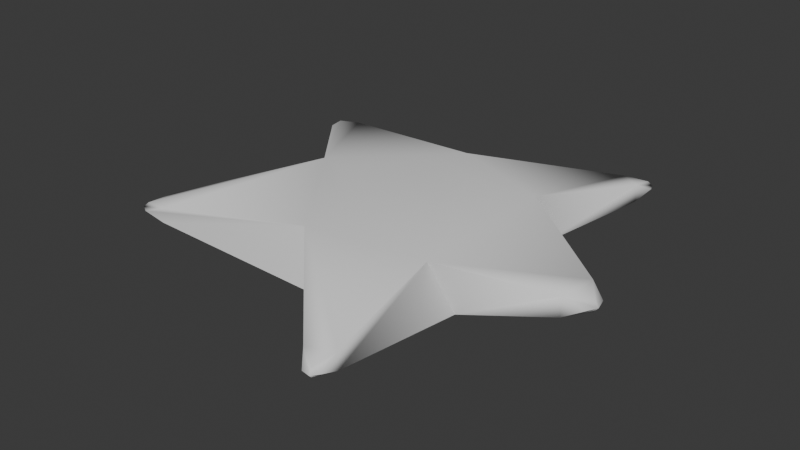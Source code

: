 # Source: Star_03.blend  (saved by Blender 4.5.88; exported with 4.5.12 LTS)
import bpy
from mathutils import Matrix  # noqa: F401  (used for matrix-valued properties, if any)

bpy.ops.wm.read_factory_settings(use_empty=True)
scene = bpy.context.scene
scene.name = 'Scene'

# ---- collections
col_collection = bpy.data.collections.new('Collection'); scene.collection.children.link(col_collection)

# ---- world
world_world = bpy.data.worlds.new('World'); scene.world = world_world
world_world.use_nodes = True; world_world.node_tree.nodes.clear()
_N = world_world.node_tree.nodes; _L = world_world.node_tree.links
n0 = _N.new('ShaderNodeOutputWorld'); n0.name = 'World Output'; n0.location = (200, 100)
n1 = _N.new('ShaderNodeBackground'); n1.name = 'Background'; n1.location = (-200, 100)
n1.inputs[0].default_value = (0.05088, 0.05088, 0.05088, 1.0)
_L.new(n1.outputs[0], n0.inputs[0])
n0.is_active_output = True
world_world.color = (0.05088, 0.05088, 0.05088)
world_world.sun_shadow_jitter_overblur = 0.0

# ---- meshes
me_cube_001 = bpy.data.meshes.new('Cube.001')
me_cube_001.from_pydata([(-1.123, -0.5956, -0.03756), (-1.036, -0.7415, -0.03338), (-1.034, -0.7412, 0.04952), (-1.122, -0.5941, 0.0534), (-1.171, -0.7215, -0.01668), (-1.194, -0.735, 0.00898), (-1.145, -0.7642, 0.00882), (-1.17, -0.721, 0.03424), (-1.196, -0.6783, 0.008734), (-1.068, 0.8147, 0.03553), (-1.067, 0.8144, -0.04496), (-1.153, 0.673, -0.0483), (-1.154, 0.6743, 0.03909), (-1.177, 0.84, -0.005344), (-1.226, 0.8129, -0.005481), (-1.202, 0.7985, -0.0299), (-1.227, 0.7575, -0.00528), (-1.202, 0.7989, 0.01927), (0.7012, 1.076, -0.05202), (0.5822, 1.157, -0.04394), (0.5827, 1.158, 0.04111), (0.7016, 1.077, 0.04941), (0.7044, 1.203, -0.02898), (0.7208, 1.226, -0.001757), (0.6697, 1.227, -0.001707), (0.7047, 1.204, 0.02563), (0.7394, 1.18, -0.001643), (1.05, 0.0479, 0.0482), (1.028, -0.1788, 0.05348), (1.026, -0.1794, -0.05862), (1.049, 0.0487, -0.05353), (1.136, -0.07683, 0.02815), (1.161, -0.07976, -0.003303), (1.129, -0.1434, -0.003133), (1.135, -0.07677, -0.03448), (1.143, -0.0102, -0.003189), (0.5551, -1.132, -0.04905), (0.5552, -1.133, 0.04676), (0.4163, -1.192, 0.04371), (0.4159, -1.191, -0.04608), (0.5691, -1.242, -0.001446), (0.5394, -1.285, -0.001532), (0.5284, -1.26, 0.02573), (0.4876, -1.277, -0.001468), (0.5283, -1.259, -0.02864), (-0.453, 0.004995, -0.1834), (-0.6469, -0.08063, -0.1623), (-0.453, 0.004995, 0.1858), (-0.6529, 0.07693, 0.1649), (-0.1063, -0.3983, 0.1858), (-0.1721, -0.5731, 0.1641), (0.4906, -0.466, 0.1604), (0.3392, -0.2475, 0.1858), (0.319, 0.3137, 0.1858), (0.4903, 0.4092, 0.1598), (-0.1014, 0.6241, 0.1632), (-0.1361, 0.4322, 0.1858), (0.3392, -0.2475, -0.1834), (0.5515, -0.3297, -0.159), (-0.04641, -0.6156, -0.1611), (-0.1063, -0.3983, -0.1834), (-0.1361, 0.4322, -0.1834), (-0.2175, 0.6041, -0.1619), (0.4848, 0.5578, -0.1584), (0.319, 0.3137, -0.1834)], [], [(0, 8, 5, 4), (1, 4, 5, 6), (2, 6, 5, 7), (3, 7, 5, 8), (9, 17, 14, 13), (10, 13, 14, 15), (11, 15, 14, 16), (12, 16, 14, 17), (18, 26, 23, 22), (19, 22, 23, 24), (20, 24, 23, 25), (21, 25, 23, 26), (27, 35, 32, 31), (28, 31, 32, 33), (29, 33, 32, 34), (30, 34, 32, 35), (36, 44, 41, 40), (37, 40, 41, 42), (38, 42, 41, 43), (39, 43, 41, 44), (56, 55, 54, 53), (64, 63, 62, 61), (60, 59, 58, 57), (52, 51, 50, 49), (51, 52, 53, 54), (57, 58, 63, 64), (48, 47, 49, 50), (55, 56, 47, 48), (46, 45, 61, 62), (59, 60, 45, 46), (12, 48, 46, 11, 16), (60, 61, 45), (46, 0, 4, 1, 59), (48, 3, 8, 0, 46), (11, 46, 62, 10, 15), (47, 56, 49), (55, 48, 12, 17, 9), (3, 48, 50, 2, 7), (51, 37, 42, 38, 50), (56, 53, 52, 49), (50, 38, 43, 39, 59), (2, 50, 59, 1, 6), (58, 36, 40, 37, 51), (51, 28, 33, 29, 58), (54, 27, 31, 28, 51), (55, 20, 25, 21, 54), (63, 30, 35, 27, 54), (54, 21, 26, 18, 63), (10, 62, 55, 9, 13), (62, 19, 24, 20, 55), (59, 39, 44, 36, 58), (60, 57, 64, 61), (58, 29, 34, 30, 63), (63, 18, 22, 19, 62)])
me_cube_001.polygons.foreach_set('use_smooth', [True] * 54)
_k = set([(0, 46), (1, 4), (1, 59), (2, 50), (3, 48), (9, 55), (10, 62), (11, 46), (12, 48), (18, 63), (19, 62), (20, 55), (21, 54), (27, 54), (28, 51), (29, 58), (30, 63), (36, 58), (37, 51), (38, 50), (39, 59), (46, 48), (50, 59), (51, 58), (54, 63), (55, 62)])
me_cube_001.attributes.new('sharp_edge', 'BOOLEAN', 'EDGE').data.foreach_set('value', [ (min(e.vertices), max(e.vertices)) in _k for e in me_cube_001.edges])
_uv = me_cube_001.uv_layers.new(name='UVMap')
_uv.uv.foreach_set('vector', [0.2749, 0.2272, 0.2367, 0.2525, 0.2436, 0.2614, 0.2517, 0.2554, 0.2692, 0.2698, 0.2517, 0.2554, 0.2436, 0.2614, 0.25, 0.2709, 0.2429, 0.2903, 0.25, 0.2709, 0.2436, 0.2614, 0.2361, 0.2681, 0.2163, 0.2594, 0.2361, 0.2681, 0.2436, 0.2614, 0.2367, 0.2525, 0.8599, 0.2622, 0.8622, 0.2405, 0.8561, 0.2357, 0.8525, 0.2455, 0.8386, 0.2479, 0.8525, 0.2455, 0.8561, 0.2357, 0.8496, 0.2318, 0.8438, 0.2191, 0.8496, 0.2318, 0.8561, 0.2357, 0.8597, 0.2265, 0.8749, 0.2291, 0.8597, 0.2265, 0.8561, 0.2357, 0.8622, 0.2405, 0.7474, 0.6944, 0.7612, 0.6983, 0.7632, 0.6899, 0.7573, 0.6851, 0.758, 0.6637, 0.7573, 0.6851, 0.7632, 0.6899, 0.7655, 0.6805, 0.7779, 0.6772, 0.7655, 0.6805, 0.7632, 0.6899, 0.7696, 0.6934, 0.7728, 0.7116, 0.7696, 0.6934, 0.7632, 0.6899, 0.7612, 0.6983, 0.5117, 0.9226, 0.4956, 0.8918, 0.4702, 0.8844, 0.4595, 0.8981, 0.4061, 0.8882, 0.4595, 0.8981, 0.4702, 0.8844, 0.4487, 0.8751, 0.4534, 0.842, 0.4487, 0.8751, 0.4702, 0.8844, 0.4794, 0.8707, 0.5271, 0.8694, 0.4794, 0.8707, 0.4702, 0.8844, 0.4956, 0.8918, 0.3287, 0.6003, 0.3205, 0.5862, 0.315, 0.59, 0.3168, 0.5996, 0.3075, 0.6143, 0.3168, 0.5996, 0.315, 0.59, 0.3095, 0.5934, 0.302, 0.5778, 0.3095, 0.5934, 0.315, 0.59, 0.3133, 0.5801, 0.3213, 0.565, 0.3133, 0.5801, 0.315, 0.59, 0.3205, 0.5862, 0.9038, 0.5092, 0.8671, 0.5252, 0.8439, 0.8223, 0.8995, 0.7876, 0.643, 0.6384, 0.6863, 0.6814, 0.7445, 0.3908, 0.7096, 0.3907, 0.394, 0.3511, 0.3584, 0.4107, 0.4326, 0.695, 0.4525, 0.6215, 0.1012, 0.8675, 0.2602, 0.7433, 0.1544, 0.4145, 0.0761, 0.5282, 0.977, 0.8038, 0.9742, 0.7034, 0.8995, 0.7876, 0.8439, 0.8223, 0.4525, 0.6215, 0.4326, 0.695, 0.6863, 0.6814, 0.643, 0.6384, 0.004296, 0.2429, 0.03288, 0.3024, 0.0761, 0.5282, 0.1544, 0.4145, 0.8671, 0.5252, 0.9038, 0.5092, 0.9723, 0.277, 0.9437, 0.2175, 0.5076, 0.03234, 0.5052, 0.2013, 0.7096, 0.3907, 0.7445, 0.3908, 0.3584, 0.4107, 0.394, 0.3511, 0.5052, 0.2013, 0.5076, 0.03234, 0.8749, 0.2291, 0.9437, 0.2175, 0.5076, 0.03234, 0.8438, 0.2191, 0.8597, 0.2265, 0.394, 0.3511, 0.7096, 0.3907, 0.5052, 0.2013, 0.5076, 0.03234, 0.2749, 0.2272, 0.2517, 0.2554, 0.2692, 0.2698, 0.3584, 0.4107, 0.004296, 0.2429, 0.2163, 0.2594, 0.2367, 0.2525, 0.2749, 0.2272, 0.5076, 0.03234, 0.8438, 0.2191, 0.5076, 0.03234, 0.7445, 0.3908, 0.8386, 0.2479, 0.8496, 0.2318, 0.9723, 0.277, 0.9038, 0.5092, 0.9706, 0.5282, 0.8671, 0.5252, 0.9437, 0.2175, 0.8749, 0.2291, 0.8622, 0.2405, 0.8599, 0.2622, 0.2163, 0.2594, 0.004296, 0.2429, 0.1544, 0.4145, 0.2429, 0.2903, 0.2361, 0.2681, 0.2602, 0.7433, 0.3075, 0.6143, 0.3095, 0.5934, 0.302, 0.5778, 0.1544, 0.4145, 0.9038, 0.5092, 0.8995, 0.7876, 0.9742, 0.7034, 0.9706, 0.5282, 0.1544, 0.4145, 0.302, 0.5778, 0.3133, 0.5801, 0.3213, 0.565, 0.3584, 0.4107, 0.2429, 0.2903, 0.1544, 0.4145, 0.3584, 0.4107, 0.2692, 0.2698, 0.25, 0.2709, 0.4326, 0.695, 0.3287, 0.6003, 0.3168, 0.5996, 0.3075, 0.6143, 0.2602, 0.7433, 0.2602, 0.7433, 0.4061, 0.8882, 0.4487, 0.8751, 0.4534, 0.842, 0.4326, 0.695, 0.8439, 0.8223, 0.5117, 0.9226, 0.4595, 0.8981, 0.4061, 0.8882, 0.2602, 0.7433, 0.8671, 0.5252, 0.7779, 0.6772, 0.7696, 0.6934, 0.7728, 0.7116, 0.8439, 0.8223, 0.6863, 0.6814, 0.5271, 0.8694, 0.4956, 0.8918, 0.5117, 0.9226, 0.8439, 0.8223, 0.8439, 0.8223, 0.7728, 0.7116, 0.7612, 0.6983, 0.7474, 0.6944, 0.6863, 0.6814, 0.8386, 0.2479, 0.7445, 0.3908, 0.8671, 0.5252, 0.8599, 0.2622, 0.8525, 0.2455, 0.7445, 0.3908, 0.758, 0.6637, 0.7655, 0.6805, 0.7779, 0.6772, 0.8671, 0.5252, 0.3584, 0.4107, 0.3213, 0.565, 0.3205, 0.5862, 0.3287, 0.6003, 0.4326, 0.695, 0.394, 0.3511, 0.4525, 0.6215, 0.643, 0.6384, 0.7096, 0.3907, 0.4326, 0.695, 0.4534, 0.842, 0.4794, 0.8707, 0.5271, 0.8694, 0.6863, 0.6814, 0.6863, 0.6814, 0.7474, 0.6944, 0.7573, 0.6851, 0.758, 0.6637, 0.7445, 0.3908])
me_cube_001.update()

# ---- objects
ob_cube = bpy.data.objects.new('Cube', me_cube_001)

# ---- transforms, parenting, visibility, modifiers, constraints
ob_cube.location = (0.0, 0.0, 0.0)

# ---- collection membership
col_collection.objects.link(ob_cube)

# ---- scene / render settings (as saved in the file)
scene.frame_start = 1; scene.frame_end = 250; scene.frame_set(1)
scene.render.engine = 'BLENDER_EEVEE_NEXT'
bpy.context.view_layer.update()

# ---- added for rendering (the .blend has no active camera and no usable light): camera, sun
cam_auto = bpy.data.cameras.new('AutoCamera')
cam_auto.lens = 50.0
cam_auto.sensor_width = 36.0
cam_auto.clip_end = 1000.0
ob_auto_camera = bpy.data.objects.new('AutoCamera', cam_auto)
scene.collection.objects.link(ob_auto_camera)
ob_auto_camera.location = (3.19206, -3.89871, 2.58122)
ob_auto_camera.rotation_euler = (1.09748, -7.21219e-08, 0.694738)
scene.camera = ob_auto_camera
light_auto_sun = bpy.data.lights.new('AutoSun', 'SUN')
light_auto_sun.energy = 3.0
light_auto_sun.angle = 0.0523599
ob_auto_sun = bpy.data.objects.new('AutoSun', light_auto_sun)
scene.collection.objects.link(ob_auto_sun)
ob_auto_sun.rotation_euler = (0.872665, 0.174533, 0.523599)
bpy.context.view_layer.update()
